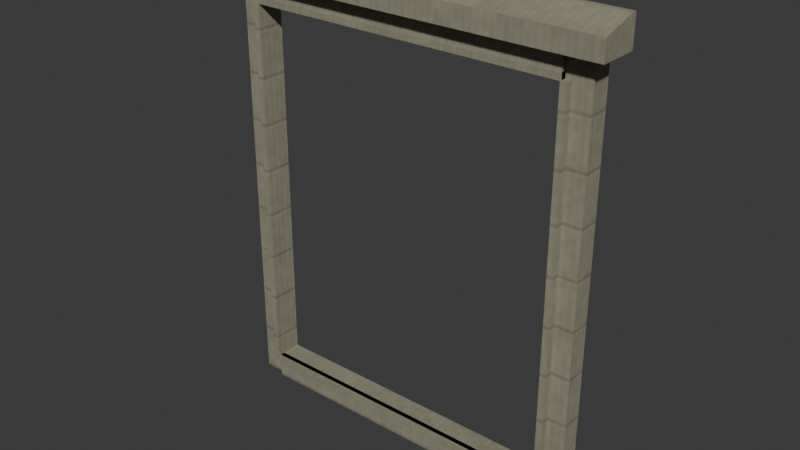 # Source: residential-cedar-window-surround.lod0.blend  (saved by Blender 4.3.34; exported with 4.5.12 LTS)
import bpy
from mathutils import Matrix  # noqa: F401  (used for matrix-valued properties, if any)

bpy.ops.wm.read_factory_settings(use_empty=True)
scene = bpy.context.scene
scene.name = 'Scene'

# ---- collections
col_collection = bpy.data.collections.new('Collection'); scene.collection.children.link(col_collection)

# ---- images (referenced by path relative to the original .blend; pixels are not part of the script)
import os
ASSET_DIR = os.environ.get("B2B_ASSET_DIR", "")  # directory of the original .blend (textures are referenced by path, not embedded)
HERE = os.path.dirname(os.path.abspath(__file__))  # packed textures are extracted next to this script under _unpacked/

def load_image(name, relpath, width, height, colorspace="sRGB"):
    """Load a texture the original file referenced (path relative to the .blend, or extracted next to this script)."""
    p = next((c for c in (os.path.join(HERE, relpath), os.path.join(ASSET_DIR, relpath)) if relpath and os.path.exists(c)), "")
    if p:
        img = bpy.data.images.load(p, check_existing=True)
        img.name = name
    else:  # same state as the original file: an image datablock whose file is absent (Cycles renders it pink)
        img = bpy.data.images.new(name, width, height)
        img.source = "FILE"
        img.filepath = "//" + (relpath or name)
    img.colorspace_settings.name = colorspace
    return img
img_cedar_color_png = load_image('cedar-color.png', '_unpacked/cedar-color.b2662ef9.png', 480, 480, 'sRGB')
img_cedar_normal_png = load_image('cedar-normal.png', '_unpacked/cedar-normal.f35161dc.png', 480, 480, 'Non-Color')
img_cedar_orm_png = load_image('cedar-orm.png', '_unpacked/cedar-orm.c226e040.png', 480, 480, 'Non-Color')

# ---- materials (node trees are filled in below, after node groups)
mat_city_cedar_metre_uv = bpy.data.materials.new('City cedar metre UV')
mat_city_cedar_metre_uv.use_backface_culling = True

# ---- material node trees
mat_city_cedar_metre_uv.use_nodes = True; mat_city_cedar_metre_uv.node_tree.nodes.clear()
_N = mat_city_cedar_metre_uv.node_tree.nodes; _L = mat_city_cedar_metre_uv.node_tree.links
n0 = _N.new('ShaderNodeBsdfPrincipled'); n0.name = 'Principled BSDF'; n0.location = (10, 300)
n1 = _N.new('ShaderNodeOutputMaterial'); n1.name = 'Material Output'; n1.location = (300, 300)
n2 = _N.new('ShaderNodeUVMap'); n2.name = 'UV Map'; n2.location = (0, 0)
n2.uv_map = 'UVMap'
n3 = _N.new('ShaderNodeVectorMath'); n3.name = 'Metres to shared physical repeat'; n3.location = (0, 0)
n3.operation = 'MULTIPLY'
n3.inputs[1].default_value = (0.6579, 0.6579, 1.0)
n4 = _N.new('ShaderNodeTexImage'); n4.name = 'Image Texture'; n4.location = (0, 0)
n4.image = img_cedar_color_png
n5 = _N.new('ShaderNodeTexImage'); n5.name = 'Image Texture.001'; n5.location = (0, 0)
n5.image = img_cedar_normal_png
n6 = _N.new('ShaderNodeTexImage'); n6.name = 'Image Texture.002'; n6.location = (0, 0)
n6.image = img_cedar_orm_png
n7 = _N.new('ShaderNodeNormalMap'); n7.name = 'Normal Map'; n7.location = (0, 0)
n7.uv_map = 'UVMap'
n8 = _N.new('ShaderNodeSeparateColor'); n8.name = 'Separate Color'; n8.location = (0, 0)
_L.new(n0.outputs[0], n1.inputs[0])
_L.new(n2.outputs[0], n3.inputs[0])
_L.new(n3.outputs[0], n4.inputs[0])
_L.new(n3.outputs[0], n5.inputs[0])
_L.new(n3.outputs[0], n6.inputs[0])
_L.new(n4.outputs[0], n0.inputs[0])
_L.new(n5.outputs[0], n7.inputs[1])
_L.new(n7.outputs[0], n0.inputs[5])
_L.new(n6.outputs[0], n8.inputs[0])
_L.new(n8.outputs[1], n0.inputs[2])
_L.new(n8.outputs[2], n0.inputs[1])
n1.is_active_output = True

# ---- world
world_world = bpy.data.worlds.new('World'); scene.world = world_world
world_world.use_nodes = True; world_world.node_tree.nodes.clear()
_N = world_world.node_tree.nodes; _L = world_world.node_tree.links
n0 = _N.new('ShaderNodeOutputWorld'); n0.name = 'World Output'; n0.location = (300, 300)
n1 = _N.new('ShaderNodeBackground'); n1.name = 'Background'; n1.location = (10, 300)
n1.inputs[0].default_value = (0.05088, 0.05088, 0.05088, 1.0)
_L.new(n1.outputs[0], n0.inputs[0])
n0.is_active_output = True
world_world.color = (0.05088, 0.05088, 0.05088)
world_world.sun_shadow_jitter_overblur = 0.0

# ---- meshes
me_vertical_cedar_jamb = bpy.data.meshes.new('Vertical cedar jamb')
me_vertical_cedar_jamb.from_pydata([(-0.74, -0.02, 0.0), (-0.74, -0.1, 0.0), (-0.74, -0.1, 1.72), (-0.74, -0.02, 1.72), (-0.64, -0.02, 0.0), (-0.64, -0.1, 0.0), (-0.64, -0.1, 1.72), (-0.64, -0.02, 1.72)], [], [(3, 0, 1, 2), (4, 7, 6, 5), (0, 4, 5, 1), (1, 5, 6, 2), (2, 6, 7, 3), (3, 7, 4, 0)])
_uv = me_vertical_cedar_jamb.uv_layers.new(name='UVMap')
_uv.uv.foreach_set('vector', [-0.02, 1.72, -0.02, 0.0, -0.1, 0.0, -0.1, 1.72, -0.02, 0.0, -0.02, 1.72, -0.1, 1.72, -0.1, 0.0, -0.74, -0.02, -0.64, -0.02, -0.64, -0.1, -0.74, -0.1, -0.74, 0.0, -0.64, 0.0, -0.64, 1.72, -0.74, 1.72, -0.74, -0.1, -0.64, -0.1, -0.64, -0.02, -0.74, -0.02, -0.74, 1.72, -0.64, 1.72, -0.64, 0.0, -0.74, 0.0])
me_vertical_cedar_jamb.materials.append(mat_city_cedar_metre_uv)
me_vertical_cedar_jamb.update()
me_vertical_cedar_jamb_001 = bpy.data.meshes.new('Vertical cedar jamb.001')
me_vertical_cedar_jamb_001.from_pydata([(0.64, -0.02, 0.0), (0.64, -0.1, 0.0), (0.64, -0.1, 1.72), (0.64, -0.02, 1.72), (0.74, -0.02, 0.0), (0.74, -0.1, 0.0), (0.74, -0.1, 1.72), (0.74, -0.02, 1.72)], [], [(3, 0, 1, 2), (4, 7, 6, 5), (0, 4, 5, 1), (1, 5, 6, 2), (2, 6, 7, 3), (3, 7, 4, 0)])
_uv = me_vertical_cedar_jamb_001.uv_layers.new(name='UVMap')
_uv.uv.foreach_set('vector', [-0.02, 1.72, -0.02, 0.0, -0.1, 0.0, -0.1, 1.72, -0.02, 0.0, -0.02, 1.72, -0.1, 1.72, -0.1, 0.0, 0.64, -0.02, 0.74, -0.02, 0.74, -0.1, 0.64, -0.1, 0.64, 0.0, 0.74, 0.0, 0.74, 1.72, 0.64, 1.72, 0.64, -0.1, 0.74, -0.1, 0.74, -0.02, 0.64, -0.02, 0.64, 1.72, 0.74, 1.72, 0.74, 0.0, 0.64, 0.0])
me_vertical_cedar_jamb_001.materials.append(mat_city_cedar_metre_uv)
me_vertical_cedar_jamb_001.update()
me_lower_cedar_rail = bpy.data.meshes.new('Lower cedar rail')
me_lower_cedar_rail.from_pydata([(-0.64, -0.02, 0.0), (-0.64, -0.12, 0.0), (-0.64, -0.12, 0.1), (-0.64, -0.02, 0.1), (0.64, -0.02, 0.0), (0.64, -0.12, 0.0), (0.64, -0.12, 0.1), (0.64, -0.02, 0.1)], [], [(3, 0, 1, 2), (4, 7, 6, 5), (0, 4, 5, 1), (1, 5, 6, 2), (2, 6, 7, 3), (3, 7, 4, 0)])
_uv = me_lower_cedar_rail.uv_layers.new(name='UVMap')
_uv.uv.foreach_set('vector', [-0.02, 0.1, -0.02, 0.0, -0.12, 0.0, -0.12, 0.1, -0.02, 0.0, -0.02, 0.1, -0.12, 0.1, -0.12, 0.0, -0.64, -0.02, 0.64, -0.02, 0.64, -0.12, -0.64, -0.12, -0.64, 0.0, 0.64, 0.0, 0.64, 0.1, -0.64, 0.1, -0.64, -0.12, 0.64, -0.12, 0.64, -0.02, -0.64, -0.02, -0.64, 0.1, 0.64, 0.1, 0.64, 0.0, -0.64, 0.0])
me_lower_cedar_rail.materials.append(mat_city_cedar_metre_uv)
me_lower_cedar_rail.update()
me_cedar_header_under_head_cap = bpy.data.meshes.new('Cedar header under head cap')
me_cedar_header_under_head_cap.from_pydata([(-0.64, -0.02, 1.62), (-0.64, -0.12, 1.62), (-0.64, -0.12, 1.72), (-0.64, -0.02, 1.72), (0.64, -0.02, 1.62), (0.64, -0.12, 1.62), (0.64, -0.12, 1.72), (0.64, -0.02, 1.72)], [], [(3, 0, 1, 2), (4, 7, 6, 5), (0, 4, 5, 1), (1, 5, 6, 2), (2, 6, 7, 3), (3, 7, 4, 0)])
_uv = me_cedar_header_under_head_cap.uv_layers.new(name='UVMap')
_uv.uv.foreach_set('vector', [-0.02, 1.72, -0.02, 1.62, -0.12, 1.62, -0.12, 1.72, -0.02, 1.62, -0.02, 1.72, -0.12, 1.72, -0.12, 1.62, -0.64, -0.02, 0.64, -0.02, 0.64, -0.12, -0.64, -0.12, -0.64, 1.62, 0.64, 1.62, 0.64, 1.72, -0.64, 1.72, -0.64, -0.12, 0.64, -0.12, 0.64, -0.02, -0.64, -0.02, -0.64, 1.72, 0.64, 1.72, 0.64, 1.62, -0.64, 1.62])
me_cedar_header_under_head_cap.materials.append(mat_city_cedar_metre_uv)
me_cedar_header_under_head_cap.update()
me_overhanging_sloped_cedar_head_cap = bpy.data.meshes.new('Overhanging sloped cedar head cap')
me_overhanging_sloped_cedar_head_cap.from_pydata([(-0.81, -0.02, 1.72), (-0.81, -0.18, 1.72), (-0.81, -0.18, 1.8), (-0.81, -0.04, 1.84), (-0.81, -0.02, 1.84), (0.81, -0.02, 1.72), (0.81, -0.18, 1.72), (0.81, -0.18, 1.8), (0.81, -0.04, 1.84), (0.81, -0.02, 1.84)], [], [(4, 0, 1, 2, 3), (5, 9, 8, 7, 6), (0, 5, 6, 1), (1, 6, 7, 2), (2, 7, 8, 3), (3, 8, 9, 4), (4, 9, 5, 0)])
_uv = me_overhanging_sloped_cedar_head_cap.uv_layers.new(name='UVMap')
_uv.uv.foreach_set('vector', [-0.02, 1.84, -0.02, 1.72, -0.18, 1.72, -0.18, 1.8, -0.04, 1.84, -0.02, 1.72, -0.02, 1.84, -0.04, 1.84, -0.18, 1.8, -0.18, 1.72, -0.81, -0.02, 0.81, -0.02, 0.81, -0.18, -0.81, -0.18, -0.81, 1.72, 0.81, 1.72, 0.81, 1.8, -0.81, 1.8, -0.81, -0.18, 0.81, -0.18, 0.81, -0.04, -0.81, -0.04, -0.81, -0.04, 0.81, -0.04, 0.81, -0.02, -0.81, -0.02, -0.81, 1.84, 0.81, 1.84, 0.81, 1.72, -0.81, 1.72])
me_overhanging_sloped_cedar_head_cap.materials.append(mat_city_cedar_metre_uv)
me_overhanging_sloped_cedar_head_cap.update()
me_inner_face_glazing_stop = bpy.data.meshes.new('Inner face glazing stop')
me_inner_face_glazing_stop.from_pydata([(-0.665, -0.1, 0.1), (-0.665, -0.13, 0.1), (-0.665, -0.13, 1.62), (-0.665, -0.1, 1.62), (-0.64, -0.1, 0.1), (-0.64, -0.13, 0.1), (-0.64, -0.13, 1.62), (-0.64, -0.1, 1.62)], [], [(3, 0, 1, 2), (4, 7, 6, 5), (0, 4, 5, 1), (1, 5, 6, 2), (2, 6, 7, 3), (3, 7, 4, 0)])
_uv = me_inner_face_glazing_stop.uv_layers.new(name='UVMap')
_uv.uv.foreach_set('vector', [-0.1, 1.62, -0.1, 0.1, -0.13, 0.1, -0.13, 1.62, -0.1, 0.1, -0.1, 1.62, -0.13, 1.62, -0.13, 0.1, -0.665, -0.1, -0.64, -0.1, -0.64, -0.13, -0.665, -0.13, -0.665, 0.1, -0.64, 0.1, -0.64, 1.62, -0.665, 1.62, -0.665, -0.13, -0.64, -0.13, -0.64, -0.1, -0.665, -0.1, -0.665, 1.62, -0.64, 1.62, -0.64, 0.1, -0.665, 0.1])
me_inner_face_glazing_stop.materials.append(mat_city_cedar_metre_uv)
me_inner_face_glazing_stop.update()
me_inner_face_glazing_stop_001 = bpy.data.meshes.new('Inner face glazing stop.001')
me_inner_face_glazing_stop_001.from_pydata([(0.64, -0.1, 0.1), (0.64, -0.13, 0.1), (0.64, -0.13, 1.62), (0.64, -0.1, 1.62), (0.665, -0.1, 0.1), (0.665, -0.13, 0.1), (0.665, -0.13, 1.62), (0.665, -0.1, 1.62)], [], [(3, 0, 1, 2), (4, 7, 6, 5), (0, 4, 5, 1), (1, 5, 6, 2), (2, 6, 7, 3), (3, 7, 4, 0)])
_uv = me_inner_face_glazing_stop_001.uv_layers.new(name='UVMap')
_uv.uv.foreach_set('vector', [-0.1, 1.62, -0.1, 0.1, -0.13, 0.1, -0.13, 1.62, -0.1, 0.1, -0.1, 1.62, -0.13, 1.62, -0.13, 0.1, 0.64, -0.1, 0.665, -0.1, 0.665, -0.13, 0.64, -0.13, 0.64, 0.1, 0.665, 0.1, 0.665, 1.62, 0.64, 1.62, 0.64, -0.13, 0.665, -0.13, 0.665, -0.1, 0.64, -0.1, 0.64, 1.62, 0.665, 1.62, 0.665, 0.1, 0.64, 0.1])
me_inner_face_glazing_stop_001.materials.append(mat_city_cedar_metre_uv)
me_inner_face_glazing_stop_001.update()
me_header_face_glazing_stop = bpy.data.meshes.new('Header face glazing stop')
me_header_face_glazing_stop.from_pydata([(-0.64, -0.1, 1.62), (-0.64, -0.13, 1.62), (-0.64, -0.13, 1.645), (-0.64, -0.1, 1.645), (0.64, -0.1, 1.62), (0.64, -0.13, 1.62), (0.64, -0.13, 1.645), (0.64, -0.1, 1.645)], [], [(3, 0, 1, 2), (4, 7, 6, 5), (0, 4, 5, 1), (1, 5, 6, 2), (2, 6, 7, 3), (3, 7, 4, 0)])
_uv = me_header_face_glazing_stop.uv_layers.new(name='UVMap')
_uv.uv.foreach_set('vector', [-0.1, 1.645, -0.1, 1.62, -0.13, 1.62, -0.13, 1.645, -0.1, 1.62, -0.1, 1.645, -0.13, 1.645, -0.13, 1.62, -0.64, -0.1, 0.64, -0.1, 0.64, -0.13, -0.64, -0.13, -0.64, 1.62, 0.64, 1.62, 0.64, 1.645, -0.64, 1.645, -0.64, -0.13, 0.64, -0.13, 0.64, -0.1, -0.64, -0.1, -0.64, 1.645, 0.64, 1.645, 0.64, 1.62, -0.64, 1.62])
me_header_face_glazing_stop.materials.append(mat_city_cedar_metre_uv)
me_header_face_glazing_stop.update()
me_lower_face_glazing_stop = bpy.data.meshes.new('Lower face glazing stop')
me_lower_face_glazing_stop.from_pydata([(-0.64, -0.1, 0.075), (-0.64, -0.13, 0.075), (-0.64, -0.13, 0.1), (-0.64, -0.1, 0.1), (0.64, -0.1, 0.075), (0.64, -0.13, 0.075), (0.64, -0.13, 0.1), (0.64, -0.1, 0.1)], [], [(3, 0, 1, 2), (4, 7, 6, 5), (0, 4, 5, 1), (1, 5, 6, 2), (2, 6, 7, 3), (3, 7, 4, 0)])
_uv = me_lower_face_glazing_stop.uv_layers.new(name='UVMap')
_uv.uv.foreach_set('vector', [-0.1, 0.1, -0.1, 0.075, -0.13, 0.075, -0.13, 0.1, -0.1, 0.075, -0.1, 0.1, -0.13, 0.1, -0.13, 0.075, -0.64, -0.1, 0.64, -0.1, 0.64, -0.13, -0.64, -0.13, -0.64, 0.075, 0.64, 0.075, 0.64, 0.1, -0.64, 0.1, -0.64, -0.13, 0.64, -0.13, 0.64, -0.1, -0.64, -0.1, -0.64, 0.1, 0.64, 0.1, 0.64, 0.075, -0.64, 0.075])
me_lower_face_glazing_stop.materials.append(mat_city_cedar_metre_uv)
me_lower_face_glazing_stop.update()

# ---- objects
ob_vertical_cedar_jamb = bpy.data.objects.new('Vertical cedar jamb', me_vertical_cedar_jamb)
ob_vertical_cedar_jamb_001 = bpy.data.objects.new('Vertical cedar jamb.001', me_vertical_cedar_jamb_001)
ob_lower_cedar_rail = bpy.data.objects.new('Lower cedar rail', me_lower_cedar_rail)
ob_cedar_header_under_head_cap = bpy.data.objects.new('Cedar header under head cap', me_cedar_header_under_head_cap)
ob_overhanging_sloped_cedar_head_cap = bpy.data.objects.new('Overhanging sloped cedar head cap', me_overhanging_sloped_cedar_head_cap)
ob_inner_face_glazing_stop = bpy.data.objects.new('Inner face glazing stop', me_inner_face_glazing_stop)
ob_inner_face_glazing_stop_001 = bpy.data.objects.new('Inner face glazing stop.001', me_inner_face_glazing_stop_001)
ob_header_face_glazing_stop = bpy.data.objects.new('Header face glazing stop', me_header_face_glazing_stop)
ob_lower_face_glazing_stop = bpy.data.objects.new('Lower face glazing stop', me_lower_face_glazing_stop)

# ---- transforms, parenting, visibility, modifiers, constraints
ob_vertical_cedar_jamb.location = (0.0, 0.0, 0.0)
ob_vertical_cedar_jamb_001.location = (0.0, 0.0, 0.0)
ob_lower_cedar_rail.location = (0.0, 0.0, 0.0)
ob_cedar_header_under_head_cap.location = (0.0, 0.0, 0.0)
ob_overhanging_sloped_cedar_head_cap.location = (0.0, 0.0, 0.0)
ob_inner_face_glazing_stop.location = (0.0, 0.0, 0.0)
ob_inner_face_glazing_stop_001.location = (0.0, 0.0, 0.0)
ob_header_face_glazing_stop.location = (0.0, 0.0, 0.0)
ob_lower_face_glazing_stop.location = (0.0, 0.0, 0.0)

# ---- collection membership
col_collection.objects.link(ob_vertical_cedar_jamb)
col_collection.objects.link(ob_vertical_cedar_jamb_001)
col_collection.objects.link(ob_lower_cedar_rail)
col_collection.objects.link(ob_cedar_header_under_head_cap)
col_collection.objects.link(ob_overhanging_sloped_cedar_head_cap)
col_collection.objects.link(ob_inner_face_glazing_stop)
col_collection.objects.link(ob_inner_face_glazing_stop_001)
col_collection.objects.link(ob_header_face_glazing_stop)
col_collection.objects.link(ob_lower_face_glazing_stop)

# ---- scene / render settings (as saved in the file)
scene.frame_start = 1; scene.frame_end = 250; scene.frame_set(1)
scene.render.engine = 'BLENDER_EEVEE_NEXT'
bpy.context.view_layer.update()

# ---- added for rendering (the .blend has no active camera and no usable light): camera, sun
cam_auto = bpy.data.cameras.new('AutoCamera')
cam_auto.lens = 50.0
cam_auto.sensor_width = 36.0
cam_auto.clip_end = 1000.0
ob_auto_camera = bpy.data.objects.new('AutoCamera', cam_auto)
scene.collection.objects.link(ob_auto_camera)
ob_auto_camera.location = (2.27304, -2.82765, 2.73843)
ob_auto_camera.rotation_euler = (1.09748, -7.21219e-08, 0.694738)
scene.camera = ob_auto_camera
light_auto_sun = bpy.data.lights.new('AutoSun', 'SUN')
light_auto_sun.energy = 3.0
light_auto_sun.angle = 0.0523599
ob_auto_sun = bpy.data.objects.new('AutoSun', light_auto_sun)
scene.collection.objects.link(ob_auto_sun)
ob_auto_sun.rotation_euler = (0.872665, 0.174533, 0.523599)
bpy.context.view_layer.update()

